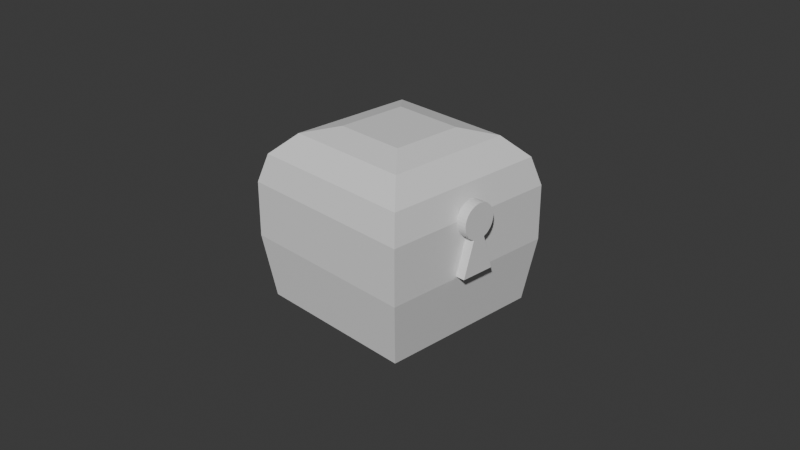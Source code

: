 # Source: itembox.blend  (saved by Blender 4.1.24; exported with 4.5.12 LTS)
import bpy
from mathutils import Matrix  # noqa: F401  (used for matrix-valued properties, if any)

bpy.ops.wm.read_factory_settings(use_empty=True)
scene = bpy.context.scene
scene.name = 'Scene'

# ---- collections
col_collection = bpy.data.collections.new('Collection'); scene.collection.children.link(col_collection)

# ---- materials (node trees are filled in below, after node groups)
mat_material = bpy.data.materials.new('Material')
mat_material.alpha_threshold = 0.0
mat_material.use_transparent_shadow = False
mat_material.roughness = 0.5
mat_material.line_color = (0.0, 0.0, 0.0, 1.0)

# ---- material node trees
mat_material.use_nodes = True; mat_material.node_tree.nodes.clear()
_N = mat_material.node_tree.nodes; _L = mat_material.node_tree.links
n0 = _N.new('ShaderNodeOutputMaterial'); n0.name = 'Material Output'; n0.location = (300, 300)
n1 = _N.new('ShaderNodeBsdfPrincipled'); n1.name = 'Principled BSDF'; n1.location = (10, 300)
n1.inputs[3].default_value = 1.45
_L.new(n1.outputs[0], n0.inputs[0])
n0.is_active_output = True

# ---- world
world_world = bpy.data.worlds.new('World'); scene.world = world_world
world_world.use_nodes = True; world_world.node_tree.nodes.clear()
_N = world_world.node_tree.nodes; _L = world_world.node_tree.links
n0 = _N.new('ShaderNodeOutputWorld'); n0.name = 'World Output'; n0.location = (300, 300)
n1 = _N.new('ShaderNodeBackground'); n1.name = 'Background'; n1.location = (10, 300)
n1.inputs[0].default_value = (0.05088, 0.05088, 0.05088, 1.0)
_L.new(n1.outputs[0], n0.inputs[0])
n0.is_active_output = True
world_world.color = (0.05088, 0.05088, 0.05088)
world_world.use_sun_shadow = False
world_world.sun_shadow_jitter_overblur = 0.0

# ---- cameras
cam_camera = bpy.data.cameras.new('Camera')
cam_camera.clip_end = 100.0
cam_camera.ortho_scale = 7.314

# ---- meshes
me_plane = bpy.data.meshes.new('Plane')
me_plane.from_pydata([(-1.0, -0.7625, -0.3), (1.0, -1.4, -0.3), (-1.0, -0.03749, -0.3), (1.0, 0.6, -0.3), (-1.929, 0.6, -0.3), (-2.124, 0.5808, -0.3), (-2.311, 0.5239, -0.3), (-2.484, 0.4315, -0.3), (-2.636, 0.3071, -0.3), (-2.76, 0.1556, -0.3), (-2.853, -0.01732, -0.3), (-2.91, -0.2049, -0.3), (-2.929, -0.4, -0.3), (-2.91, -0.5951, -0.3), (-2.853, -0.7827, -0.3), (-2.76, -0.9556, -0.3), (-2.636, -1.107, -0.3), (-2.484, -1.231, -0.3), (-2.311, -1.324, -0.3), (-2.124, -1.381, -0.3), (-1.929, -1.4, -0.3), (-1.734, -1.381, -0.3), (-1.546, -1.324, -0.3), (-1.373, -1.231, -0.3), (-1.222, -1.107, -0.3), (-1.097, -0.9556, -0.3), (-1.097, 0.1556, -0.3), (-1.222, 0.3071, -0.3), (-1.373, 0.4315, -0.3), (-1.546, 0.5239, -0.3), (-1.734, 0.5808, -0.3), (-5.251, 1.706, -3.424), (-2.048, 4.91, -0.2213), (-4.822, 3.308, -1.823), (-3.65, 4.48, -0.6505), (-5.251, -2.417, -3.424), (-2.048, -5.62, -0.2214), (-4.822, -4.019, -1.823), (-3.65, -5.191, -0.6505), (-5.251, 1.706, -7.548), (-2.048, 4.91, -10.75), (-4.822, 3.308, -9.15), (-3.65, 4.48, -10.32), (-5.251, -2.417, -7.548), (-2.048, -5.62, -10.75), (-4.822, -4.019, -9.15), (-3.65, -5.191, -10.32), (1.104, 4.91, -0.2213), (5.279, 0.7348, -4.396), (4.763, 4.394, -0.7371), (5.279, -1.446, -4.396), (1.104, -5.62, -0.2214), (4.763, -5.105, -0.7371), (1.104, 4.91, -10.75), (5.279, 0.7348, -6.576), (4.763, 4.394, -10.24), (5.279, -1.446, -6.576), (1.104, -5.62, -10.75), (4.763, -5.105, -10.24), (-1.0, -0.7625, 0.3251), (1.0, -1.4, 0.3251), (1.0, 0.6, 0.3251), (-1.0, -0.03749, 0.3251), (-1.097, 0.1556, 0.3251), (-1.222, 0.3071, 0.3251), (-1.373, 0.4315, 0.3251), (-1.546, 0.5239, 0.3251), (-1.734, 0.5808, 0.3251), (-1.929, 0.6, 0.3251), (-2.124, 0.5808, 0.3251), (-2.311, 0.5239, 0.3251), (-2.484, 0.4315, 0.3251), (-2.636, 0.3071, 0.3251), (-2.76, 0.1556, 0.3251), (-2.853, -0.01732, 0.3251), (-2.91, -0.2049, 0.3251), (-2.929, -0.4, 0.3251), (-2.91, -0.5951, 0.3251), (-2.853, -0.7827, 0.3251), (-2.76, -0.9556, 0.3251), (-2.636, -1.107, 0.3251), (-2.484, -1.231, 0.3251), (-2.311, -1.324, 0.3251), (-2.124, -1.381, 0.3251), (-1.929, -1.4, 0.3251), (-1.734, -1.381, 0.3251), (-1.546, -1.324, 0.3251), (-1.373, -1.231, 0.3251), (-1.222, -1.107, 0.3251), (-1.097, -0.9556, 0.3251)], [], [(0, 2, 3, 1), (26, 2, 0, 25, 24, 23, 22, 21, 20, 19, 18, 17, 16, 15, 14, 13, 12, 11, 10, 9, 8, 7, 6, 5, 4, 30, 29, 28, 27), (57, 44, 40, 53), (47, 32, 36, 51), (31, 39, 43, 35), (51, 36, 44, 57), (35, 43, 45, 37), (37, 45, 46, 38), (38, 46, 44, 36), (31, 35, 37, 33), (33, 37, 38, 34), (34, 38, 36, 32), (43, 39, 41, 45), (45, 41, 42, 46), (46, 42, 40, 44), (39, 31, 33, 41), (41, 33, 34, 42), (42, 34, 32, 40), (54, 48, 50, 56), (54, 56, 58, 55), (55, 58, 57, 53), (48, 54, 55, 49), (49, 55, 53, 47), (56, 50, 52, 58), (58, 52, 51, 57), (50, 48, 49, 52), (52, 49, 47, 51), (53, 40, 32, 47), (59, 60, 61, 62), (63, 64, 65, 66, 67, 68, 69, 70, 71, 72, 73, 74, 75, 76, 77, 78, 79, 80, 81, 82, 83, 84, 85, 86, 87, 88, 89, 59, 62), (26, 27, 64, 63), (2, 26, 63, 62), (13, 14, 78, 77), (27, 28, 65, 64), (14, 15, 79, 78), (28, 29, 66, 65), (15, 16, 80, 79), (29, 30, 67, 66), (16, 17, 81, 80), (30, 4, 68, 67), (17, 18, 82, 81), (4, 5, 69, 68), (18, 19, 83, 82), (5, 6, 70, 69), (19, 20, 84, 83), (6, 7, 71, 70), (20, 21, 85, 84), (7, 8, 72, 71), (21, 22, 86, 85), (8, 9, 73, 72), (0, 1, 60, 59), (22, 23, 87, 86), (9, 10, 74, 73), (1, 3, 61, 60), (23, 24, 88, 87), (10, 11, 75, 74), (3, 2, 62, 61), (24, 25, 89, 88), (11, 12, 76, 75), (25, 0, 59, 89), (12, 13, 77, 76)])
_uv = me_plane.uv_layers.new(name='UVMap')
_uv.uv.foreach_set('vector', [0.0, 0.0, 0.0, 1.0, 1.0, 1.0, 1.0, 0.0, 0.0, 0.0, 0.0, 1.0, 0.0, 0.0, 0.0, 0.0, 0.0, 0.0, 0.0, 0.0, 0.0, 0.0, 0.0, 0.0, 0.0, 0.0, 0.0, 0.0, 0.0, 0.0, 0.0, 0.0, 0.0, 0.0, 0.0, 0.0, 0.0, 0.0, 0.0, 0.0, 0.0, 0.0, 0.0, 0.0, 0.0, 0.0, 0.0, 0.0, 0.0, 0.0, 0.0, 0.0, 0.0, 0.0, 0.0, 0.0, 0.0, 0.0, 0.0, 0.0, 0.0, 0.0, 0.0, 0.0, 0.0, 0.0, 0.4741, 0.0, 0.549, 0.0, 0.549, 0.25, 0.4741, 0.25, 0.4741, 0.5, 0.549, 0.5, 0.549, 0.75, 0.4741, 0.75, 0.701, 0.576, 0.799, 0.576, 0.799, 0.674, 0.701, 0.674, 0.4741, 0.75, 0.549, 0.75, 0.549, 1.0, 0.4741, 1.0, 0.701, 0.674, 0.799, 0.674, 0.837, 0.712, 0.663, 0.712, 0.663, 0.712, 0.837, 0.712, 0.8648, 0.75, 0.6352, 0.75, 0.625, 0.7602, 0.625, 0.9898, 0.549, 1.0, 0.549, 0.75, 0.701, 0.576, 0.701, 0.674, 0.663, 0.712, 0.663, 0.538, 0.663, 0.538, 0.663, 0.712, 0.587, 0.7398, 0.587, 0.5102, 0.587, 0.5102, 0.587, 0.7398, 0.549, 0.75, 0.549, 0.5, 0.799, 0.674, 0.799, 0.576, 0.837, 0.538, 0.837, 0.712, 0.837, 0.712, 0.837, 0.538, 0.875, 0.5102, 0.875, 0.7398, 0.625, 0.01019, 0.625, 0.2398, 0.549, 0.25, 0.549, 0.0, 0.799, 0.576, 0.701, 0.576, 0.663, 0.538, 0.837, 0.538, 0.837, 0.538, 0.663, 0.538, 0.6352, 0.5, 0.8648, 0.5, 0.625, 0.2602, 0.625, 0.4898, 0.549, 0.5, 0.549, 0.25, 0.2241, 0.5991, 0.2759, 0.5991, 0.2759, 0.6509, 0.2241, 0.6509, 0.2241, 0.5991, 0.2241, 0.6509, 0.125, 0.7378, 0.125, 0.5122, 0.375, 0.2378, 0.375, 0.01224, 0.4741, 0.0, 0.4741, 0.25, 0.2759, 0.5991, 0.2241, 0.5991, 0.1372, 0.5, 0.3628, 0.5, 0.375, 0.4878, 0.375, 0.2622, 0.4741, 0.25, 0.4741, 0.5, 0.2241, 0.6509, 0.2759, 0.6509, 0.3628, 0.75, 0.1372, 0.75, 0.375, 0.9878, 0.375, 0.7622, 0.4741, 0.75, 0.4741, 1.0, 0.2759, 0.6509, 0.2759, 0.5991, 0.375, 0.5122, 0.375, 0.7378, 0.375, 0.7378, 0.375, 0.5122, 0.4741, 0.5, 0.4741, 0.75, 0.4741, 0.25, 0.549, 0.25, 0.549, 0.5, 0.4741, 0.5, 0.0, 0.0, 1.0, 0.0, 1.0, 1.0, 0.0, 1.0, 0.0, 0.0, 0.0, 0.0, 0.0, 0.0, 0.0, 0.0, 0.0, 0.0, 0.0, 0.0, 0.0, 0.0, 0.0, 0.0, 0.0, 0.0, 0.0, 0.0, 0.0, 0.0, 0.0, 0.0, 0.0, 0.0, 0.0, 0.0, 0.0, 0.0, 0.0, 0.0, 0.0, 0.0, 0.0, 0.0, 0.0, 0.0, 0.0, 0.0, 0.0, 0.0, 0.0, 0.0, 0.0, 0.0, 0.0, 0.0, 0.0, 0.0, 0.0, 0.0, 0.0, 0.0, 0.0, 0.0, 0.0, 1.0, 0.0, 0.0, 0.0, 0.0, 0.0, 0.0, 0.0, 0.0, 0.0, 1.0, 0.0, 0.0, 0.0, 0.0, 0.0, 1.0, 0.0, 0.0, 0.0, 0.0, 0.0, 0.0, 0.0, 0.0, 0.0, 0.0, 0.0, 0.0, 0.0, 0.0, 0.0, 0.0, 0.0, 0.0, 0.0, 0.0, 0.0, 0.0, 0.0, 0.0, 0.0, 0.0, 0.0, 0.0, 0.0, 0.0, 0.0, 0.0, 0.0, 0.0, 0.0, 0.0, 0.0, 0.0, 0.0, 0.0, 0.0, 0.0, 0.0, 0.0, 0.0, 0.0, 0.0, 0.0, 0.0, 0.0, 0.0, 0.0, 0.0, 0.0, 0.0, 0.0, 0.0, 0.0, 0.0, 0.0, 0.0, 0.0, 0.0, 0.0, 0.0, 0.0, 0.0, 0.0, 0.0, 0.0, 0.0, 0.0, 0.0, 0.0, 0.0, 0.0, 0.0, 0.0, 0.0, 0.0, 0.0, 0.0, 0.0, 0.0, 0.0, 0.0, 0.0, 0.0, 0.0, 0.0, 0.0, 0.0, 0.0, 0.0, 0.0, 0.0, 0.0, 0.0, 0.0, 0.0, 0.0, 0.0, 0.0, 0.0, 0.0, 0.0, 0.0, 0.0, 0.0, 0.0, 0.0, 0.0, 0.0, 0.0, 0.0, 0.0, 0.0, 0.0, 0.0, 0.0, 0.0, 0.0, 0.0, 0.0, 0.0, 0.0, 0.0, 0.0, 0.0, 0.0, 0.0, 0.0, 0.0, 0.0, 0.0, 0.0, 0.0, 0.0, 0.0, 0.0, 0.0, 0.0, 0.0, 0.0, 0.0, 0.0, 1.0, 0.0, 1.0, 0.0, 0.0, 0.0, 0.0, 0.0, 0.0, 0.0, 0.0, 0.0, 0.0, 0.0, 0.0, 0.0, 0.0, 0.0, 0.0, 0.0, 0.0, 0.0, 1.0, 0.0, 1.0, 1.0, 1.0, 1.0, 1.0, 0.0, 0.0, 0.0, 0.0, 0.0, 0.0, 0.0, 0.0, 0.0, 0.0, 0.0, 0.0, 0.0, 0.0, 0.0, 0.0, 0.0, 1.0, 1.0, 0.0, 1.0, 0.0, 1.0, 1.0, 1.0, 0.0, 0.0, 0.0, 0.0, 0.0, 0.0, 0.0, 0.0, 0.0, 0.0, 0.0, 0.0, 0.0, 0.0, 0.0, 0.0, 0.0, 0.0, 0.0, 0.0, 0.0, 0.0, 0.0, 0.0, 0.0, 0.0, 0.0, 0.0, 0.0, 0.0, 0.0, 0.0])
me_plane.materials.append(mat_material)
me_plane.update()
me_plane.normals_split_custom_set([tuple(v) for v in zip(*[iter([2.187e-08, 0.0, -1.0, 2.187e-08, 0.0, -1.0, 2.187e-08, 0.0, -1.0, 2.187e-08, 0.0, -1.0, 1.207e-08, 0.0, -1.0, 1.207e-08, 0.0, -1.0, 1.207e-08, 0.0, -1.0, 1.207e-08, 0.0, -1.0, 1.207e-08, 0.0, -1.0, 1.207e-08, 0.0, -1.0, 1.207e-08, 0.0, -1.0, 1.207e-08, 0.0, -1.0, 1.207e-08, 0.0, -1.0, 1.207e-08, 0.0, -1.0, 1.207e-08, 0.0, -1.0, 1.207e-08, 0.0, -1.0, 1.207e-08, 0.0, -1.0, 1.207e-08, 0.0, -1.0, 1.207e-08, 0.0, -1.0, 1.207e-08, 0.0, -1.0, 1.207e-08, 0.0, -1.0, 1.207e-08, 0.0, -1.0, 1.207e-08, 0.0, -1.0, 1.207e-08, 0.0, -1.0, 1.207e-08, 0.0, -1.0, 1.207e-08, 0.0, -1.0, 1.207e-08, 0.0, -1.0, 1.207e-08, 0.0, -1.0, 1.207e-08, 0.0, -1.0, 1.207e-08, 0.0, -1.0, 1.207e-08, 0.0, -1.0, 1.207e-08, 0.0, -1.0, 1.207e-08, 0.0, -1.0, 0.0, 1.811e-07, -1.0, 0.0, 1.811e-07, -1.0, 0.0, 1.811e-07, -1.0, 0.0, 1.811e-07, -1.0, 0.0, -1.811e-07, 1.0, 0.0, -1.811e-07, 1.0, 0.0, -1.811e-07, 1.0, 0.0, -1.811e-07, 1.0, -1.0, 0.0, 0.0, -1.0, 0.0, 0.0, -1.0, 0.0, 0.0, -1.0, 0.0, 0.0, 0.0, -1.0, -1.724e-07, 0.0, -1.0, -1.724e-07, 0.0, -1.0, -1.724e-07, 0.0, -1.0, -1.724e-07, -0.9659, -0.2588, -3.767e-08, -0.9659, -0.2588, -3.767e-08, -0.9659, -0.2588, -3.767e-08, -0.9659, -0.2588, -3.767e-08, -0.7071, -0.7071, -7.414e-08, -0.7071, -0.7071, -7.414e-08, -0.7071, -0.7071, -7.414e-08, -0.7071, -0.7071, -7.414e-08, -0.2588, -0.9659, -1.6e-07, -0.2588, -0.9659, -1.6e-07, -0.2588, -0.9659, -1.6e-07, -0.2588, -0.9659, -1.6e-07, -0.9659, -1.789e-08, 0.2588, -0.9659, -1.789e-08, 0.2588, -0.9659, -1.789e-08, 0.2588, -0.9659, -1.789e-08, 0.2588, -0.7071, -1.151e-07, 0.7071, -0.7071, -1.151e-07, 0.7071, -0.7071, -1.151e-07, 0.7071, -0.7071, -1.151e-07, 0.7071, -0.2588, -1.796e-07, 0.9659, -0.2588, -1.796e-07, 0.9659, -0.2588, -1.796e-07, 0.9659, -0.2588, -1.796e-07, 0.9659, -0.9659, 1.789e-08, -0.2588, -0.9659, 1.789e-08, -0.2588, -0.9659, 1.789e-08, -0.2588, -0.9659, 1.789e-08, -0.2588, -0.7071, 1.151e-07, -0.7071, -0.7071, 1.151e-07, -0.7071, -0.7071, 1.151e-07, -0.7071, -0.7071, 1.151e-07, -0.7071, -0.2588, 1.796e-07, -0.9659, -0.2588, 1.796e-07, -0.9659, -0.2588, 1.796e-07, -0.9659, -0.2588, 1.796e-07, -0.9659, -0.9659, 0.2588, 3.767e-08, -0.9659, 0.2588, 3.767e-08, -0.9659, 0.2588, 3.767e-08, -0.9659, 0.2588, 3.767e-08, -0.7071, 0.7071, 8.526e-08, -0.7071, 0.7071, 8.526e-08, -0.7071, 0.7071, 8.526e-08, -0.7071, 0.7071, 8.526e-08, -0.2588, 0.9659, 1.734e-07, -0.2588, 0.9659, 1.734e-07, -0.2588, 0.9659, 1.734e-07, -0.2588, 0.9659, 1.734e-07, 1.0, 0.0, 0.0, 1.0, 0.0, 0.0, 1.0, 0.0, 0.0, 1.0, 0.0, 0.0, 0.9902, 2.095e-08, -0.1396, 0.9902, 2.095e-08, -0.1396, 0.9902, 2.095e-08, -0.1396, 0.9902, 2.095e-08, -0.1396, 0.1396, 1.879e-07, -0.9902, 0.1396, 1.879e-07, -0.9902, 0.1396, 1.879e-07, -0.9902, 0.1396, 1.879e-07, -0.9902, 0.9902, 0.1396, 2.762e-08, 0.9902, 0.1396, 2.762e-08, 0.9902, 0.1396, 2.762e-08, 0.9902, 0.1396, 2.762e-08, 0.1396, 0.9902, 1.664e-07, 0.1396, 0.9902, 1.664e-07, 0.1396, 0.9902, 1.664e-07, 0.1396, 0.9902, 1.664e-07, 0.9902, -0.1396, -2.762e-08, 0.9902, -0.1396, -2.762e-08, 0.9902, -0.1396, -2.762e-08, 0.9902, -0.1396, -2.762e-08, 0.1396, -0.9902, -1.853e-07, 0.1396, -0.9902, -1.853e-07, 0.1396, -0.9902, -1.853e-07, 0.1396, -0.9902, -1.853e-07, 0.9902, -2.095e-08, 0.1396, 0.9902, -2.095e-08, 0.1396, 0.9902, -2.095e-08, 0.1396, 0.9902, -2.095e-08, 0.1396, 0.1396, -1.879e-07, 0.9902, 0.1396, -1.879e-07, 0.9902, 0.1396, -1.879e-07, 0.9902, 0.1396, -1.879e-07, 0.9902, 0.0, 1.0, 1.724e-07, 0.0, 1.0, 1.724e-07, 0.0, 1.0, 1.724e-07, 0.0, 1.0, 1.724e-07, 1.094e-08, 0.0, 1.0, 1.094e-08, 0.0, 1.0, 1.094e-08, 0.0, 1.0, 1.094e-08, 0.0, 1.0, -4.826e-09, 0.0, 1.0, -4.826e-09, 0.0, 1.0, -4.826e-09, 0.0, 1.0, -4.826e-09, 0.0, 1.0, -4.826e-09, 0.0, 1.0, -4.826e-09, 0.0, 1.0, -4.826e-09, 0.0, 1.0, -4.826e-09, 0.0, 1.0, -4.826e-09, 0.0, 1.0, -4.826e-09, 0.0, 1.0, -4.826e-09, 0.0, 1.0, -4.826e-09, 0.0, 1.0, -4.826e-09, 0.0, 1.0, -4.826e-09, 0.0, 1.0, -4.826e-09, 0.0, 1.0, -4.826e-09, 0.0, 1.0, -4.826e-09, 0.0, 1.0, -4.826e-09, 0.0, 1.0, -4.826e-09, 0.0, 1.0, -4.826e-09, 0.0, 1.0, -4.826e-09, 0.0, 1.0, -4.826e-09, 0.0, 1.0, -4.826e-09, 0.0, 1.0, -4.826e-09, 0.0, 1.0, -4.826e-09, 0.0, 1.0, -4.826e-09, 0.0, 1.0, -4.826e-09, 0.0, 1.0, -4.826e-09, 0.0, 1.0, -4.826e-09, 0.0, 1.0, 0.773, 0.6344, 0.0, 0.773, 0.6344, 0.0, 0.773, 0.6344, 0.0, 0.773, 0.6344, 0.0, 0.8931, 0.4499, 0.0, 0.8931, 0.4499, 0.0, 0.8931, 0.4499, 0.0, 0.8931, 0.4499, 0.0, -0.9569, -0.2903, 0.0, -0.9569, -0.2903, 0.0, -0.9569, -0.2903, 0.0, -0.9569, -0.2903, 0.0, 0.6344, 0.773, 0.0, 0.6344, 0.773, 0.0, 0.6344, 0.773, 0.0, 0.6344, 0.773, 0.0, -0.8819, -0.4714, 0.0, -0.8819, -0.4714, 0.0, -0.8819, -0.4714, 0.0, -0.8819, -0.4714, 0.0, 0.4714, 0.8819, 0.0, 0.4714, 0.8819, 0.0, 0.4714, 0.8819, 0.0, 0.4714, 0.8819, 0.0, -0.773, -0.6344, 0.0, -0.773, -0.6344, 0.0, -0.773, -0.6344, 0.0, -0.773, -0.6344, 0.0, 0.2903, 0.9569, 0.0, 0.2903, 0.9569, 0.0, 0.2903, 0.9569, 0.0, 0.2903, 0.9569, 0.0, -0.6344, -0.773, 0.0, -0.6344, -0.773, 0.0, -0.6344, -0.773, 0.0, -0.6344, -0.773, 0.0, 0.09802, 0.9952, 0.0, 0.09802, 0.9952, 0.0, 0.09802, 0.9952, 0.0, 0.09802, 0.9952, 0.0, -0.4714, -0.8819, 0.0, -0.4714, -0.8819, 0.0, -0.4714, -0.8819, 0.0, -0.4714, -0.8819, 0.0, -0.09802, 0.9952, 0.0, -0.09802, 0.9952, 0.0, -0.09802, 0.9952, 0.0, -0.09802, 0.9952, 0.0, -0.2903, -0.9569, 0.0, -0.2903, -0.9569, 0.0, -0.2903, -0.9569, 0.0, -0.2903, -0.9569, 0.0, -0.2903, 0.9569, 0.0, -0.2903, 0.9569, 0.0, -0.2903, 0.9569, 0.0, -0.2903, 0.9569, 0.0, -0.09802, -0.9952, 0.0, -0.09802, -0.9952, 0.0, -0.09802, -0.9952, 0.0, -0.09802, -0.9952, 0.0, -0.4714, 0.8819, 0.0, -0.4714, 0.8819, 0.0, -0.4714, 0.8819, 0.0, -0.4714, 0.8819, 0.0, 0.09802, -0.9952, 0.0, 0.09802, -0.9952, 0.0, 0.09802, -0.9952, 0.0, 0.09802, -0.9952, 0.0, -0.6344, 0.773, 0.0, -0.6344, 0.773, 0.0, -0.6344, 0.773, 0.0, -0.6344, 0.773, 0.0, 0.2903, -0.9569, 0.0, 0.2903, -0.9569, 0.0, 0.2903, -0.9569, 0.0, 0.2903, -0.9569, 0.0, -0.773, 0.6344, 0.0, -0.773, 0.6344, 0.0, -0.773, 0.6344, 0.0, -0.773, 0.6344, 0.0, -0.3037, -0.9528, 0.0, -0.3037, -0.9528, 0.0, -0.3037, -0.9528, 0.0, -0.3037, -0.9528, 0.0, 0.4714, -0.8819, 0.0, 0.4714, -0.8819, 0.0, 0.4714, -0.8819, 0.0, 0.4714, -0.8819, 0.0, -0.8819, 0.4714, 0.0, -0.8819, 0.4714, 0.0, -0.8819, 0.4714, 0.0, -0.8819, 0.4714, 0.0, 1.0, 0.0, 0.0, 1.0, 0.0, 0.0, 1.0, 0.0, 0.0, 1.0, 0.0, 0.0, 0.6344, -0.773, 0.0, 0.6344, -0.773, 0.0, 0.6344, -0.773, 0.0, 0.6344, -0.773, 0.0, -0.9569, 0.2903, 0.0, -0.9569, 0.2903, 0.0, -0.9569, 0.2903, 0.0, -0.9569, 0.2903, 0.0, -0.3037, 0.9528, 0.0, -0.3037, 0.9528, 0.0, -0.3037, 0.9528, 0.0, -0.3037, 0.9528, 0.0, 0.773, -0.6344, 0.0, 0.773, -0.6344, 0.0, 0.773, -0.6344, 0.0, 0.773, -0.6344, 0.0, -0.9952, 0.09802, 0.0, -0.9952, 0.09802, 0.0, -0.9952, 0.09802, 0.0, -0.9952, 0.09802, 0.0, 0.8931, -0.4499, 0.0, 0.8931, -0.4499, 0.0, 0.8931, -0.4499, 0.0, 0.8931, -0.4499, 0.0, -0.9952, -0.09802, 0.0, -0.9952, -0.09802, 0.0, -0.9952, -0.09802, 0.0, -0.9952, -0.09802, 0.0])] * 3)])

# ---- objects
ob_camera = bpy.data.objects.new('Camera', cam_camera)
ob_plane = bpy.data.objects.new('Plane', me_plane)

# ---- transforms, parenting, visibility, modifiers, constraints
ob_camera.location = (7.359, -6.926, 4.958)
ob_camera.rotation_euler = (1.109, 0.0, 0.8149)
ob_camera.lock_rotations_4d = False
ob_camera.empty_display_type = 'ARROWS'
ob_camera.color = (0.0, 0.0, 0.0, 0.0)
ob_camera.display_type = 'WIRE'
ob_camera.lineart.crease_threshold = 0.0
ob_plane.location = (1.042, 0.06749, 0.002621)
ob_plane.rotation_euler = (-1.621e-07, 1.571, 0.0)
ob_plane.scale = (0.1899, 0.1899, 0.1899)
ob_plane.color = (0.8, 0.8, 0.8, 1.0)

# ---- collection membership
col_collection.objects.link(ob_camera)
col_collection.objects.link(ob_plane)

# ---- scene / render settings (as saved in the file)
scene.camera = ob_camera
scene.frame_start = 1; scene.frame_end = 250; scene.frame_set(1)
scene.render.engine = 'BLENDER_EEVEE_NEXT'
scene.cycles.sampling_pattern = 'TABULATED_SOBOL'
scene.eevee.ray_tracing_options.trace_max_roughness = 0.0
bpy.context.view_layer.update()

# ---- added for rendering (the .blend has no usable light): sun
light_auto_sun = bpy.data.lights.new('AutoSun', 'SUN')
light_auto_sun.energy = 3.0
light_auto_sun.angle = 0.0523599
ob_auto_sun = bpy.data.objects.new('AutoSun', light_auto_sun)
scene.collection.objects.link(ob_auto_sun)
ob_auto_sun.rotation_euler = (0.872665, 0.174533, 0.523599)
bpy.context.view_layer.update()
